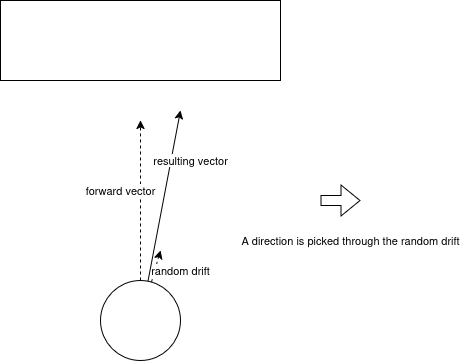

The diagram above was exported from draw.io. Its source (the exported page's mxGraphModel, read from the mxfile embedded in the PNG):
<mxGraphModel dx="1414" dy="827" grid="1" gridSize="10" guides="1" tooltips="1" connect="1" arrows="1" fold="1" page="1" pageScale="1" pageWidth="850" pageHeight="1100" math="0" shadow="0">
  <root>
    <mxCell id="0" />
    <mxCell id="1" parent="0" />
    <mxCell id="cfrouLrZk6XavUZ72Kbt-1" parent="1" style="rounded=0;whiteSpace=wrap;html=1;" value="" vertex="1">
      <mxGeometry height="80" width="280" x="280" y="200" as="geometry" />
    </mxCell>
    <mxCell id="cfrouLrZk6XavUZ72Kbt-2" parent="1" style="ellipse;whiteSpace=wrap;html=1;shapeInside=1;aspect=fixed;" value="" vertex="1">
      <mxGeometry height="80" width="80" x="380" y="480" as="geometry" />
    </mxCell>
    <mxCell id="cfrouLrZk6XavUZ72Kbt-3" edge="1" parent="1" source="cfrouLrZk6XavUZ72Kbt-2" style="endArrow=classic;html=1;rounded=0;dashed=1;" value="forward vector">
      <mxGeometry height="50" relative="1" width="50" x="0.125" y="20" as="geometry">
        <mxPoint as="offset" />
        <mxPoint x="400" y="450" as="sourcePoint" />
        <mxPoint x="420" y="320" as="targetPoint" />
      </mxGeometry>
    </mxCell>
    <mxCell id="cfrouLrZk6XavUZ72Kbt-4" edge="1" parent="1" source="cfrouLrZk6XavUZ72Kbt-2" style="endArrow=classic;html=1;rounded=0;dashed=1;" value="random drift">
      <mxGeometry height="50" relative="1" width="50" x="0.1625" y="-25" as="geometry">
        <mxPoint as="offset" />
        <mxPoint x="400" y="450" as="sourcePoint" />
        <mxPoint x="440" y="450" as="targetPoint" />
      </mxGeometry>
    </mxCell>
    <mxCell id="cfrouLrZk6XavUZ72Kbt-5" edge="1" parent="1" source="cfrouLrZk6XavUZ72Kbt-2" style="endArrow=classic;html=1;rounded=0;" value="resulting vector">
      <mxGeometry height="50" relative="1" width="50" x="0.4562" y="-19" as="geometry">
        <mxPoint as="offset" />
        <mxPoint x="420" y="550" as="sourcePoint" />
        <mxPoint x="460" y="310" as="targetPoint" />
      </mxGeometry>
    </mxCell>
    <mxCell id="cfrouLrZk6XavUZ72Kbt-6" edge="1" parent="1" style="shape=flexArrow;endArrow=classic;html=1;rounded=0;" value="A direction is picked through the random drift">
      <mxGeometry height="50" relative="1" width="50" x="0.5" y="-40" as="geometry">
        <mxPoint as="offset" />
        <mxPoint x="600" y="400" as="sourcePoint" />
        <mxPoint x="640" y="400" as="targetPoint" />
      </mxGeometry>
    </mxCell>
  </root>
</mxGraphModel>